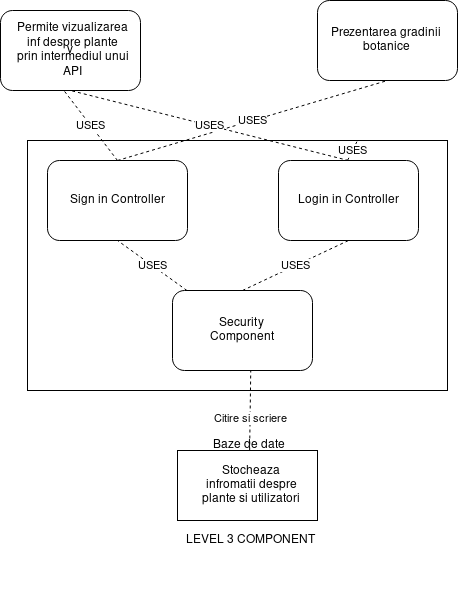

The diagram above was exported from draw.io. Its source (the exported page's mxGraphModel, read from the mxfile embedded in the PNG):
<mxGraphModel dx="3122" dy="201" grid="1" gridSize="10" guides="1" tooltips="1" connect="1" arrows="1" fold="1" page="1" pageScale="0.5" pageWidth="850" pageHeight="1100" math="0" shadow="0">
  <root>
    <mxCell id="0" />
    <mxCell id="1" parent="0" />
    <mxCell id="e5SiZLz3K2Zz_sHIvgbX-1" value="" style="rounded=0;whiteSpace=wrap;html=1;" vertex="1" parent="1">
      <mxGeometry x="-1530" y="700" width="420" height="250" as="geometry" />
    </mxCell>
    <mxCell id="e5SiZLz3K2Zz_sHIvgbX-2" value="v" style="rounded=1;whiteSpace=wrap;html=1;" vertex="1" parent="1">
      <mxGeometry x="-1557" y="570" width="140" height="80" as="geometry" />
    </mxCell>
    <mxCell id="e5SiZLz3K2Zz_sHIvgbX-3" value="" style="rounded=1;whiteSpace=wrap;html=1;" vertex="1" parent="1">
      <mxGeometry x="-1240" y="560" width="140" height="80" as="geometry" />
    </mxCell>
    <mxCell id="e5SiZLz3K2Zz_sHIvgbX-4" value="Permite vizualizarea inf despre plante prin intermediul unui API" style="text;html=1;strokeColor=none;fillColor=none;align=center;verticalAlign=middle;whiteSpace=wrap;rounded=0;" vertex="1" parent="1">
      <mxGeometry x="-1542" y="580" width="115" height="60" as="geometry" />
    </mxCell>
    <mxCell id="e5SiZLz3K2Zz_sHIvgbX-5" value="Prezentarea gradinii botanice" style="text;html=1;strokeColor=none;fillColor=none;align=center;verticalAlign=middle;whiteSpace=wrap;rounded=0;" vertex="1" parent="1">
      <mxGeometry x="-1232" y="570" width="122" height="60" as="geometry" />
    </mxCell>
    <mxCell id="e5SiZLz3K2Zz_sHIvgbX-6" value="" style="rounded=1;whiteSpace=wrap;html=1;" vertex="1" parent="1">
      <mxGeometry x="-1510" y="720" width="140" height="80" as="geometry" />
    </mxCell>
    <mxCell id="e5SiZLz3K2Zz_sHIvgbX-7" value="USES" style="endArrow=none;dashed=1;html=1;entryX=0.452;entryY=0.998;entryDx=0;entryDy=0;entryPerimeter=0;exitX=0.5;exitY=0;exitDx=0;exitDy=0;" edge="1" parent="1" source="e5SiZLz3K2Zz_sHIvgbX-6" target="e5SiZLz3K2Zz_sHIvgbX-2">
      <mxGeometry width="50" height="50" relative="1" as="geometry">
        <mxPoint x="-1436.5" y="830" as="sourcePoint" />
        <mxPoint x="-1475" y="780" as="targetPoint" />
      </mxGeometry>
    </mxCell>
    <mxCell id="e5SiZLz3K2Zz_sHIvgbX-8" value="Sign in Controller" style="text;html=1;strokeColor=none;fillColor=none;align=center;verticalAlign=middle;whiteSpace=wrap;rounded=0;" vertex="1" parent="1">
      <mxGeometry x="-1495" y="730" width="110" height="60" as="geometry" />
    </mxCell>
    <mxCell id="e5SiZLz3K2Zz_sHIvgbX-9" value="USES" style="endArrow=none;dashed=1;html=1;entryX=0.5;entryY=1;entryDx=0;entryDy=0;exitX=0.5;exitY=0;exitDx=0;exitDy=0;" edge="1" parent="1" source="e5SiZLz3K2Zz_sHIvgbX-6" target="e5SiZLz3K2Zz_sHIvgbX-3">
      <mxGeometry width="50" height="50" relative="1" as="geometry">
        <mxPoint x="-1426.5" y="840" as="sourcePoint" />
        <mxPoint x="-1426.72" y="789.84" as="targetPoint" />
      </mxGeometry>
    </mxCell>
    <mxCell id="e5SiZLz3K2Zz_sHIvgbX-10" value="" style="rounded=1;whiteSpace=wrap;html=1;" vertex="1" parent="1">
      <mxGeometry x="-1385" y="850" width="140" height="80" as="geometry" />
    </mxCell>
    <mxCell id="e5SiZLz3K2Zz_sHIvgbX-11" value="&lt;div&gt;Security &lt;br&gt;&lt;/div&gt;&lt;div&gt;Component&lt;/div&gt;" style="text;html=1;strokeColor=none;fillColor=none;align=center;verticalAlign=middle;whiteSpace=wrap;rounded=0;" vertex="1" parent="1">
      <mxGeometry x="-1375" y="860" width="120" height="60" as="geometry" />
    </mxCell>
    <mxCell id="e5SiZLz3K2Zz_sHIvgbX-12" value="USES" style="endArrow=none;dashed=1;html=1;entryX=0.5;entryY=1;entryDx=0;entryDy=0;" edge="1" parent="1" source="e5SiZLz3K2Zz_sHIvgbX-10" target="e5SiZLz3K2Zz_sHIvgbX-6">
      <mxGeometry width="50" height="50" relative="1" as="geometry">
        <mxPoint x="-1210" y="850" as="sourcePoint" />
        <mxPoint x="-1276.72" y="809.8400000000001" as="targetPoint" />
      </mxGeometry>
    </mxCell>
    <mxCell id="e5SiZLz3K2Zz_sHIvgbX-13" value="&lt;div&gt;Citire si scriere&lt;/div&gt;" style="endArrow=none;dashed=1;html=1;entryX=0.5;entryY=1;entryDx=0;entryDy=0;exitX=0.5;exitY=1;exitDx=0;exitDy=0;" edge="1" parent="1" source="e5SiZLz3K2Zz_sHIvgbX-15">
      <mxGeometry x="-0.2" width="50" height="50" relative="1" as="geometry">
        <mxPoint x="-1306.51" y="990" as="sourcePoint" />
        <mxPoint x="-1306.75" y="930" as="targetPoint" />
        <mxPoint as="offset" />
      </mxGeometry>
    </mxCell>
    <mxCell id="e5SiZLz3K2Zz_sHIvgbX-14" value="" style="rounded=0;whiteSpace=wrap;html=1;" vertex="1" parent="1">
      <mxGeometry x="-1380" y="1010" width="140" height="70" as="geometry" />
    </mxCell>
    <mxCell id="e5SiZLz3K2Zz_sHIvgbX-15" value="Baze de date" style="text;html=1;strokeColor=none;fillColor=none;align=center;verticalAlign=middle;whiteSpace=wrap;rounded=0;" vertex="1" parent="1">
      <mxGeometry x="-1345.75" y="1000" width="75.75" height="10" as="geometry" />
    </mxCell>
    <mxCell id="e5SiZLz3K2Zz_sHIvgbX-16" value="Stocheaza infromatii despre plante si utilizatori" style="text;html=1;strokeColor=none;fillColor=none;align=center;verticalAlign=middle;whiteSpace=wrap;rounded=0;" vertex="1" parent="1">
      <mxGeometry x="-1360" y="1020" width="107.5" height="50" as="geometry" />
    </mxCell>
    <mxCell id="e5SiZLz3K2Zz_sHIvgbX-17" value="" style="rounded=1;whiteSpace=wrap;html=1;" vertex="1" parent="1">
      <mxGeometry x="-1279" y="720" width="140" height="80" as="geometry" />
    </mxCell>
    <mxCell id="e5SiZLz3K2Zz_sHIvgbX-18" value="Login in Controller" style="text;html=1;strokeColor=none;fillColor=none;align=center;verticalAlign=middle;whiteSpace=wrap;rounded=0;" vertex="1" parent="1">
      <mxGeometry x="-1269" y="730" width="120" height="60" as="geometry" />
    </mxCell>
    <mxCell id="e5SiZLz3K2Zz_sHIvgbX-19" value="USES" style="endArrow=none;dashed=1;html=1;entryX=0.5;entryY=1;entryDx=0;entryDy=0;exitX=0.5;exitY=0;exitDx=0;exitDy=0;" edge="1" parent="1" source="e5SiZLz3K2Zz_sHIvgbX-17" target="e5SiZLz3K2Zz_sHIvgbX-2">
      <mxGeometry width="50" height="50" relative="1" as="geometry">
        <mxPoint x="-1370" y="730" as="sourcePoint" />
        <mxPoint x="-1436.72" y="689.8399999999999" as="targetPoint" />
      </mxGeometry>
    </mxCell>
    <mxCell id="e5SiZLz3K2Zz_sHIvgbX-20" value="USES" style="endArrow=none;dashed=1;html=1;" edge="1" parent="1">
      <mxGeometry width="50" height="50" relative="1" as="geometry">
        <mxPoint x="-1210" y="720" as="sourcePoint" />
        <mxPoint x="-1200" y="700" as="targetPoint" />
      </mxGeometry>
    </mxCell>
    <mxCell id="e5SiZLz3K2Zz_sHIvgbX-21" value="USES" style="endArrow=none;dashed=1;html=1;entryX=0.5;entryY=1;entryDx=0;entryDy=0;exitX=0.5;exitY=0;exitDx=0;exitDy=0;" edge="1" parent="1" source="e5SiZLz3K2Zz_sHIvgbX-10" target="e5SiZLz3K2Zz_sHIvgbX-17">
      <mxGeometry width="50" height="50" relative="1" as="geometry">
        <mxPoint x="-1370" y="860" as="sourcePoint" />
        <mxPoint x="-1370" y="810" as="targetPoint" />
      </mxGeometry>
    </mxCell>
    <mxCell id="e5SiZLz3K2Zz_sHIvgbX-22" value="LEVEL 3 COMPONENT" style="text;html=1;strokeColor=none;fillColor=none;align=center;verticalAlign=middle;whiteSpace=wrap;rounded=0;" vertex="1" parent="1">
      <mxGeometry x="-1428.75" y="1040" width="245" height="120" as="geometry" />
    </mxCell>
  </root>
</mxGraphModel>